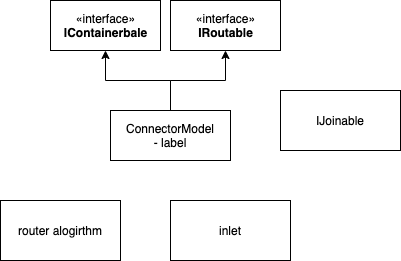

The diagram above was exported from draw.io. Its source (the exported page's mxGraphModel, read from the mxfile embedded in the PNG):
<mxGraphModel dx="816" dy="482" grid="1" gridSize="10" guides="1" tooltips="1" connect="1" arrows="1" fold="1" page="1" pageScale="1" pageWidth="850" pageHeight="1100" math="0" shadow="0">
  <root>
    <mxCell id="0" />
    <mxCell id="1" parent="0" />
    <mxCell id="2" value="router alogirthm" style="rounded=0;whiteSpace=wrap;html=1;" parent="1" vertex="1">
      <mxGeometry x="170" y="280" width="120" height="60" as="geometry" />
    </mxCell>
    <mxCell id="3" value="inlet" style="rounded=0;whiteSpace=wrap;html=1;" parent="1" vertex="1">
      <mxGeometry x="340" y="280" width="120" height="60" as="geometry" />
    </mxCell>
    <mxCell id="6" style="edgeStyle=orthogonalEdgeStyle;rounded=0;orthogonalLoop=1;jettySize=auto;html=1;" parent="1" source="4" target="5" edge="1">
      <mxGeometry relative="1" as="geometry" />
    </mxCell>
    <mxCell id="8" style="edgeStyle=orthogonalEdgeStyle;rounded=0;orthogonalLoop=1;jettySize=auto;html=1;" parent="1" source="4" target="7" edge="1">
      <mxGeometry relative="1" as="geometry" />
    </mxCell>
    <mxCell id="4" value="ConnectorModel&lt;br&gt;- label" style="rounded=0;whiteSpace=wrap;html=1;" parent="1" vertex="1">
      <mxGeometry x="280" y="190" width="120" height="50" as="geometry" />
    </mxCell>
    <mxCell id="5" value="«interface»&lt;br&gt;&lt;b&gt;IContainerbale&lt;/b&gt;" style="html=1;" parent="1" vertex="1">
      <mxGeometry x="220" y="80" width="110" height="50" as="geometry" />
    </mxCell>
    <mxCell id="7" value="«interface»&lt;br&gt;&lt;b&gt;IRoutable&lt;/b&gt;" style="html=1;" parent="1" vertex="1">
      <mxGeometry x="340" y="80" width="110" height="50" as="geometry" />
    </mxCell>
    <mxCell id="9" value="IJoinable" style="whiteSpace=wrap;html=1;" parent="1" vertex="1">
      <mxGeometry x="450" y="170" width="120" height="60" as="geometry" />
    </mxCell>
  </root>
</mxGraphModel>